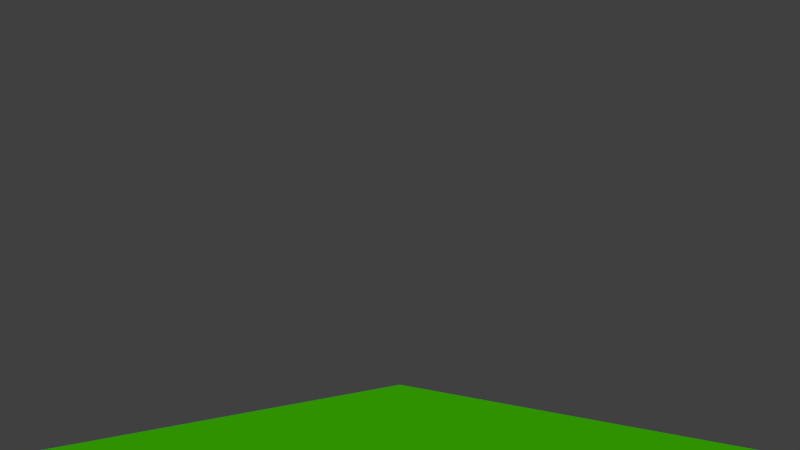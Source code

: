 # Source: game.blend  (saved by Blender 2.76.0; exported with 4.5.12 LTS)
import bpy
from mathutils import Matrix  # noqa: F401  (used for matrix-valued properties, if any)

bpy.ops.wm.read_factory_settings(use_empty=True)
scene = bpy.context.scene
scene.name = 'Scene'

# ---- collections
col_collection_1 = bpy.data.collections.new('Collection 1'); scene.collection.children.link(col_collection_1)
col_collection_2 = bpy.data.collections.new('Collection 2'); scene.collection.children.link(col_collection_2)
col_collection_2.hide_render = True
col_collection_2.hide_viewport = True

# ---- materials (node trees are filled in below, after node groups)
mat_material = bpy.data.materials.new('Material')
mat_material.alpha_threshold = 0.0
mat_material.use_transparent_shadow = False
mat_material.diffuse_color = (0.08278, 0.8, 0.0, 1.0)
mat_material.roughness = 0.5
mat_material_001 = bpy.data.materials.new('Material.001')
mat_material_001.alpha_threshold = 0.0
mat_material_001.use_transparent_shadow = False
mat_material_001.diffuse_color = (0.8, 0.0, 0.0, 1.0)
mat_material_001.roughness = 0.5
mat_material_002 = bpy.data.materials.new('Material.002')
mat_material_002.alpha_threshold = 0.0
mat_material_002.use_transparent_shadow = False
mat_material_002.diffuse_color = (0.8, 0.6698, 0.186, 1.0)
mat_material_002.roughness = 0.5

# ---- material node trees

# ---- world
world_world = bpy.data.worlds.new('World'); scene.world = world_world
world_world.color = (0.05088, 0.05088, 0.05088)
world_world.use_sun_shadow = False
world_world.sun_shadow_jitter_overblur = 0.0
world_world.cycles.sampling_method = 'MANUAL'
world_world.cycles.sample_map_resolution = 256

# ---- cameras
cam_camera = bpy.data.cameras.new('Camera')
cam_camera.clip_end = 100.0
cam_camera.lens = 35.0
cam_camera.sensor_width = 32.0
cam_camera.sensor_height = 18.0
cam_camera.ortho_scale = 7.314
cam_camera.dof.focus_distance = 0.0
cam_camera.dof.aperture_fstop = 128.0

# ---- lights
light_lamp = bpy.data.lights.new('Lamp', 'SUN')
light_lamp.transmission_factor = 0.0
light_lamp.angle = 0.1993
light_lamp.energy = 1.0
light_lamp.shadow_buffer_clip_start = 1.0
light_lamp.shadow_soft_size = 0.1
light_lamp.shadow_cascade_max_distance = 1000.0
light_lamp.cycles.use_multiple_importance_sampling = False

# ---- meshes
me_cube_002 = bpy.data.meshes.new('Cube.002')
me_cube_002.from_pydata([(-1.0, -1.0, -1.0), (-1.0, -1.0, 1.0), (-1.0, 1.0, -1.0), (-1.0, 1.0, 1.0), (1.0, -1.0, -1.0), (1.0, -1.0, 1.0), (1.0, 1.0, -1.0), (1.0, 1.0, 1.0)], [], [(1, 3, 2, 0), (3, 7, 6, 2), (7, 5, 4, 6), (5, 1, 0, 4), (0, 2, 6, 4), (5, 7, 3, 1)])
me_cube_002.materials.append(mat_material)
me_cube_002.use_remesh_preserve_volume = False
me_cube_002.use_remesh_preserve_attributes = False
me_cube_002.use_mirror_vertex_groups = False
me_cube_002.update()
me_cube = bpy.data.meshes.new('Cube')
me_cube.from_pydata([(-1.0, -1.0, -1.0), (-1.0, -1.0, 1.0), (-1.0, 1.0, -1.0), (-1.0, 1.0, 1.0), (1.0, -1.0, -1.0), (1.0, -1.0, 1.0), (1.0, 1.0, -1.0), (1.0, 1.0, 1.0)], [], [(1, 3, 2, 0), (3, 7, 6, 2), (7, 5, 4, 6), (5, 1, 0, 4), (0, 2, 6, 4), (5, 7, 3, 1)])
me_cube.materials.append(mat_material_001)
me_cube.use_remesh_preserve_volume = False
me_cube.use_remesh_preserve_attributes = False
me_cube.use_mirror_vertex_groups = False
me_cube.update()
me_cube_016 = bpy.data.meshes.new('Cube.016')
me_cube_016.from_pydata([(-1.0, 1.0, -1.0), (-1.0, 1.0, 1.0), (1.0, 1.0, -1.0), (1.0, 1.0, 1.0), (-1.0, -1.0, -1.0), (-1.0, -1.0, 1.0), (1.0, -1.0, -1.0), (1.0, -1.0, 1.0), (4.0, 1.0, 1.0), (4.0, 1.0, -1.0), (4.0, -1.0, 1.0), (4.0, -1.0, -1.0)], [], [(1, 3, 2, 0), (7, 6, 11, 10), (7, 5, 4, 6), (5, 1, 0, 4), (0, 2, 6, 4), (5, 7, 3, 1), (8, 10, 11, 9), (6, 2, 9, 11), (3, 7, 10, 8), (2, 3, 8, 9)])
me_cube_016.materials.append(mat_material_002)
me_cube_016.use_remesh_preserve_volume = False
me_cube_016.use_remesh_preserve_attributes = False
me_cube_016.use_mirror_vertex_groups = False
me_cube_016.update()
me_cube_015 = bpy.data.meshes.new('Cube.015')
me_cube_015.from_pydata([(1.0, 1.0, -1.0), (1.0, 1.0, 1.0), (1.0, -1.0, -1.0), (1.0, -1.0, 1.0), (-1.0, 1.0, -1.0), (-1.0, 1.0, 1.0), (-1.0, -1.0, -1.0), (-1.0, -1.0, 1.0), (1.0, -4.0, 1.0), (1.0, -4.0, -1.0), (-1.0, -4.0, 1.0), (-1.0, -4.0, -1.0)], [], [(1, 3, 2, 0), (7, 6, 11, 10), (7, 5, 4, 6), (5, 1, 0, 4), (0, 2, 6, 4), (5, 7, 3, 1), (8, 10, 11, 9), (6, 2, 9, 11), (3, 7, 10, 8), (2, 3, 8, 9)])
me_cube_015.materials.append(mat_material_002)
me_cube_015.use_remesh_preserve_volume = False
me_cube_015.use_remesh_preserve_attributes = False
me_cube_015.use_mirror_vertex_groups = False
me_cube_015.update()
me_cube_014 = bpy.data.meshes.new('Cube.014')
me_cube_014.from_pydata([(1.0, -1.0, -1.0), (1.0, -1.0, 1.0), (-1.0, -1.0, -1.0), (-1.0, -1.0, 1.0), (1.0, 1.0, -1.0), (1.0, 1.0, 1.0), (-1.0, 1.0, -1.0), (-1.0, 1.0, 1.0), (-4.0, -1.0, 1.0), (-4.0, -1.0, -1.0), (-4.0, 1.0, 1.0), (-4.0, 1.0, -1.0)], [], [(1, 3, 2, 0), (7, 6, 11, 10), (7, 5, 4, 6), (5, 1, 0, 4), (0, 2, 6, 4), (5, 7, 3, 1), (8, 10, 11, 9), (6, 2, 9, 11), (3, 7, 10, 8), (2, 3, 8, 9)])
me_cube_014.materials.append(mat_material_002)
me_cube_014.use_remesh_preserve_volume = False
me_cube_014.use_remesh_preserve_attributes = False
me_cube_014.use_mirror_vertex_groups = False
me_cube_014.update()
me_cube_013 = bpy.data.meshes.new('Cube.013')
me_cube_013.from_pydata([(-1.0, -1.0, -1.0), (-1.0, -1.0, 1.0), (-1.0, 1.0, -1.0), (-1.0, 1.0, 1.0), (1.0, -1.0, -1.0), (1.0, -1.0, 1.0), (1.0, 1.0, -1.0), (1.0, 1.0, 1.0), (-1.0, 4.0, 1.0), (-1.0, 4.0, -1.0), (1.0, 4.0, 1.0), (1.0, 4.0, -1.0)], [], [(1, 3, 2, 0), (7, 6, 11, 10), (7, 5, 4, 6), (5, 1, 0, 4), (0, 2, 6, 4), (5, 7, 3, 1), (8, 10, 11, 9), (6, 2, 9, 11), (3, 7, 10, 8), (2, 3, 8, 9)])
me_cube_013.materials.append(mat_material_002)
me_cube_013.use_remesh_preserve_volume = False
me_cube_013.use_remesh_preserve_attributes = False
me_cube_013.use_mirror_vertex_groups = False
me_cube_013.update()
me_cube_012 = bpy.data.meshes.new('Cube.012')
me_cube_012.from_pydata([(-1.0, 1.0, -1.0), (-1.0, 1.0, 1.0), (1.0, 1.0, -1.0), (1.0, 1.0, 1.0), (-1.0, -1.0, -1.0), (-1.0, -1.0, 1.0), (1.0, -1.0, -1.0), (1.0, -1.0, 1.0), (-4.0, 1.0, -1.0), (-4.0, 1.0, 1.0), (-4.0, -1.0, 1.0), (-4.0, -1.0, -1.0), (1.0, -4.0, 1.0), (1.0, -4.0, -1.0), (-1.0, -4.0, 1.0), (-1.0, -4.0, -1.0), (-1.0, 4.0, -1.0), (-1.0, 4.0, 1.0), (1.0, 4.0, 1.0), (1.0, 4.0, -1.0)], [], [(0, 1, 17, 16), (3, 7, 6, 2), (4, 6, 13, 15), (1, 0, 8, 9), (0, 2, 6, 4), (5, 7, 3, 1), (10, 9, 8, 11), (0, 4, 11, 8), (5, 1, 9, 10), (4, 5, 10, 11), (12, 14, 15, 13), (7, 5, 14, 12), (6, 7, 12, 13), (5, 4, 15, 14), (17, 18, 19, 16), (2, 0, 16, 19), (1, 3, 18, 17), (3, 2, 19, 18)])
me_cube_012.materials.append(mat_material_002)
me_cube_012.use_remesh_preserve_volume = False
me_cube_012.use_remesh_preserve_attributes = False
me_cube_012.use_mirror_vertex_groups = False
me_cube_012.update()
me_cube_011 = bpy.data.meshes.new('Cube.011')
me_cube_011.from_pydata([(1.0, 1.0, -1.0), (1.0, 1.0, 1.0), (1.0, -1.0, -1.0), (1.0, -1.0, 1.0), (-1.0, 1.0, -1.0), (-1.0, 1.0, 1.0), (-1.0, -1.0, -1.0), (-1.0, -1.0, 1.0), (1.0, 4.0, -1.0), (1.0, 4.0, 1.0), (-1.0, 4.0, 1.0), (-1.0, 4.0, -1.0), (-4.0, -1.0, 1.0), (-4.0, -1.0, -1.0), (-4.0, 1.0, 1.0), (-4.0, 1.0, -1.0), (4.0, 1.0, -1.0), (4.0, 1.0, 1.0), (4.0, -1.0, 1.0), (4.0, -1.0, -1.0)], [], [(0, 1, 17, 16), (3, 7, 6, 2), (4, 6, 13, 15), (1, 0, 8, 9), (0, 2, 6, 4), (5, 7, 3, 1), (10, 9, 8, 11), (0, 4, 11, 8), (5, 1, 9, 10), (4, 5, 10, 11), (12, 14, 15, 13), (7, 5, 14, 12), (6, 7, 12, 13), (5, 4, 15, 14), (17, 18, 19, 16), (2, 0, 16, 19), (1, 3, 18, 17), (3, 2, 19, 18)])
me_cube_011.materials.append(mat_material_002)
me_cube_011.use_remesh_preserve_volume = False
me_cube_011.use_remesh_preserve_attributes = False
me_cube_011.use_mirror_vertex_groups = False
me_cube_011.update()
me_cube_010 = bpy.data.meshes.new('Cube.010')
me_cube_010.from_pydata([(1.0, -1.0, -1.0), (1.0, -1.0, 1.0), (-1.0, -1.0, -1.0), (-1.0, -1.0, 1.0), (1.0, 1.0, -1.0), (1.0, 1.0, 1.0), (-1.0, 1.0, -1.0), (-1.0, 1.0, 1.0), (4.0, -1.0, -1.0), (4.0, -1.0, 1.0), (4.0, 1.0, 1.0), (4.0, 1.0, -1.0), (-1.0, 4.0, 1.0), (-1.0, 4.0, -1.0), (1.0, 4.0, 1.0), (1.0, 4.0, -1.0), (1.0, -4.0, -1.0), (1.0, -4.0, 1.0), (-1.0, -4.0, 1.0), (-1.0, -4.0, -1.0)], [], [(0, 1, 17, 16), (3, 7, 6, 2), (4, 6, 13, 15), (1, 0, 8, 9), (0, 2, 6, 4), (5, 7, 3, 1), (10, 9, 8, 11), (0, 4, 11, 8), (5, 1, 9, 10), (4, 5, 10, 11), (12, 14, 15, 13), (7, 5, 14, 12), (6, 7, 12, 13), (5, 4, 15, 14), (17, 18, 19, 16), (2, 0, 16, 19), (1, 3, 18, 17), (3, 2, 19, 18)])
me_cube_010.materials.append(mat_material_002)
me_cube_010.use_remesh_preserve_volume = False
me_cube_010.use_remesh_preserve_attributes = False
me_cube_010.use_mirror_vertex_groups = False
me_cube_010.update()
me_cube_009 = bpy.data.meshes.new('Cube.009')
me_cube_009.from_pydata([(-1.0, -1.0, -1.0), (-1.0, -1.0, 1.0), (-1.0, 1.0, -1.0), (-1.0, 1.0, 1.0), (1.0, -1.0, -1.0), (1.0, -1.0, 1.0), (1.0, 1.0, -1.0), (1.0, 1.0, 1.0), (-1.0, -4.0, -1.0), (-1.0, -4.0, 1.0), (1.0, -4.0, 1.0), (1.0, -4.0, -1.0), (4.0, 1.0, 1.0), (4.0, 1.0, -1.0), (4.0, -1.0, 1.0), (4.0, -1.0, -1.0), (-4.0, -1.0, -1.0), (-4.0, -1.0, 1.0), (-4.0, 1.0, 1.0), (-4.0, 1.0, -1.0)], [], [(0, 1, 17, 16), (3, 7, 6, 2), (4, 6, 13, 15), (1, 0, 8, 9), (0, 2, 6, 4), (5, 7, 3, 1), (10, 9, 8, 11), (0, 4, 11, 8), (5, 1, 9, 10), (4, 5, 10, 11), (12, 14, 15, 13), (7, 5, 14, 12), (6, 7, 12, 13), (5, 4, 15, 14), (17, 18, 19, 16), (2, 0, 16, 19), (1, 3, 18, 17), (3, 2, 19, 18)])
me_cube_009.materials.append(mat_material_002)
me_cube_009.use_remesh_preserve_volume = False
me_cube_009.use_remesh_preserve_attributes = False
me_cube_009.use_mirror_vertex_groups = False
me_cube_009.update()
me_cube_004 = bpy.data.meshes.new('Cube.004')
me_cube_004.from_pydata([(-1.0, -1.0, -1.0), (-1.0, -1.0, 1.0), (-1.0, 1.0, -1.0), (-1.0, 1.0, 1.0), (1.0, -1.0, -1.0), (1.0, -1.0, 1.0), (1.0, 1.0, -1.0), (1.0, 1.0, 1.0), (4.0, 1.0, 1.0), (4.0, 1.0, -1.0), (4.0, -1.0, 1.0), (4.0, -1.0, -1.0), (-1.0, -4.0, -1.0), (-1.0, -4.0, 1.0), (1.0, -4.0, 1.0), (1.0, -4.0, -1.0), (-4.0, -1.0, -1.0), (-4.0, -1.0, 1.0), (-4.0, 1.0, 1.0), (-4.0, 1.0, -1.0), (-1.0, 4.0, 1.0), (-1.0, 4.0, -1.0), (1.0, 4.0, 1.0), (1.0, 4.0, -1.0)], [], [(3, 2, 19, 18), (2, 3, 20, 21), (4, 6, 9, 11), (1, 0, 12, 13), (0, 2, 6, 4), (5, 7, 3, 1), (8, 10, 11, 9), (7, 5, 10, 8), (6, 7, 8, 9), (5, 4, 11, 10), (14, 13, 12, 15), (0, 4, 15, 12), (5, 1, 13, 14), (4, 5, 14, 15), (17, 18, 19, 16), (0, 1, 17, 16), (2, 0, 16, 19), (1, 3, 18, 17), (20, 22, 23, 21), (7, 6, 23, 22), (6, 2, 21, 23), (3, 7, 22, 20)])
me_cube_004.materials.append(mat_material_002)
me_cube_004.use_remesh_preserve_volume = False
me_cube_004.use_remesh_preserve_attributes = False
me_cube_004.use_mirror_vertex_groups = False
me_cube_004.update()
me_cube_008 = bpy.data.meshes.new('Cube.008')
me_cube_008.from_pydata([(-1.0, 1.0, -1.0), (-1.0, 1.0, 1.0), (1.0, 1.0, -1.0), (1.0, 1.0, 1.0), (-1.0, -1.0, -1.0), (-1.0, -1.0, 1.0), (1.0, -1.0, -1.0), (1.0, -1.0, 1.0), (-4.0, 1.0, -1.0), (-4.0, 1.0, 1.0), (-4.0, -1.0, 1.0), (-4.0, -1.0, -1.0), (1.0, -4.0, 1.0), (1.0, -4.0, -1.0), (-1.0, -4.0, 1.0), (-1.0, -4.0, -1.0)], [], [(1, 3, 2, 0), (3, 7, 6, 2), (4, 6, 13, 15), (5, 1, 9, 10), (0, 2, 6, 4), (5, 7, 3, 1), (10, 9, 8, 11), (4, 5, 10, 11), (1, 0, 8, 9), (0, 4, 11, 8), (14, 15, 13), (7, 5, 14, 12), (6, 7, 12, 13), (5, 4, 15, 14), (12, 14, 13)])
me_cube_008.materials.append(mat_material_002)
me_cube_008.use_remesh_preserve_volume = False
me_cube_008.use_remesh_preserve_attributes = False
me_cube_008.use_mirror_vertex_groups = False
me_cube_008.update()
me_cube_007 = bpy.data.meshes.new('Cube.007')
me_cube_007.from_pydata([(1.0, 1.0, -1.0), (1.0, 1.0, 1.0), (1.0, -1.0, -1.0), (1.0, -1.0, 1.0), (-1.0, 1.0, -1.0), (-1.0, 1.0, 1.0), (-1.0, -1.0, -1.0), (-1.0, -1.0, 1.0), (1.0, 4.0, -1.0), (1.0, 4.0, 1.0), (-1.0, 4.0, 1.0), (-1.0, 4.0, -1.0), (-4.0, -1.0, 1.0), (-4.0, -1.0, -1.0), (-4.0, 1.0, 1.0), (-4.0, 1.0, -1.0)], [], [(1, 3, 2, 0), (3, 7, 6, 2), (4, 6, 13, 15), (5, 1, 9, 10), (0, 2, 6, 4), (5, 7, 3, 1), (10, 9, 8, 11), (4, 5, 10, 11), (1, 0, 8, 9), (0, 4, 11, 8), (14, 15, 13), (7, 5, 14, 12), (6, 7, 12, 13), (5, 4, 15, 14), (12, 14, 13)])
me_cube_007.materials.append(mat_material_002)
me_cube_007.use_remesh_preserve_volume = False
me_cube_007.use_remesh_preserve_attributes = False
me_cube_007.use_mirror_vertex_groups = False
me_cube_007.update()
me_cube_006 = bpy.data.meshes.new('Cube.006')
me_cube_006.from_pydata([(1.0, -1.0, -1.0), (1.0, -1.0, 1.0), (-1.0, -1.0, -1.0), (-1.0, -1.0, 1.0), (1.0, 1.0, -1.0), (1.0, 1.0, 1.0), (-1.0, 1.0, -1.0), (-1.0, 1.0, 1.0), (4.0, -1.0, -1.0), (4.0, -1.0, 1.0), (4.0, 1.0, 1.0), (4.0, 1.0, -1.0), (-1.0, 4.0, 1.0), (-1.0, 4.0, -1.0), (1.0, 4.0, 1.0), (1.0, 4.0, -1.0)], [], [(1, 3, 2, 0), (3, 7, 6, 2), (4, 6, 13, 15), (5, 1, 9, 10), (0, 2, 6, 4), (5, 7, 3, 1), (10, 9, 8, 11), (4, 5, 10, 11), (1, 0, 8, 9), (0, 4, 11, 8), (14, 15, 13), (7, 5, 14, 12), (6, 7, 12, 13), (5, 4, 15, 14), (12, 14, 13)])
me_cube_006.materials.append(mat_material_002)
me_cube_006.use_remesh_preserve_volume = False
me_cube_006.use_remesh_preserve_attributes = False
me_cube_006.use_mirror_vertex_groups = False
me_cube_006.update()
me_cube_005 = bpy.data.meshes.new('Cube.005')
me_cube_005.from_pydata([(-1.0, -1.0, -1.0), (-1.0, -1.0, 1.0), (-1.0, 1.0, -1.0), (-1.0, 1.0, 1.0), (1.0, -1.0, -1.0), (1.0, -1.0, 1.0), (1.0, 1.0, -1.0), (1.0, 1.0, 1.0), (-1.0, -4.0, -1.0), (-1.0, -4.0, 1.0), (1.0, -4.0, 1.0), (1.0, -4.0, -1.0), (4.0, 1.0, 1.0), (4.0, 1.0, -1.0), (4.0, -1.0, 1.0), (4.0, -1.0, -1.0)], [], [(1, 3, 2, 0), (3, 7, 6, 2), (4, 6, 13, 15), (5, 1, 9, 10), (0, 2, 6, 4), (5, 7, 3, 1), (10, 9, 8, 11), (4, 5, 10, 11), (1, 0, 8, 9), (0, 4, 11, 8), (12, 14, 15, 13), (7, 5, 14, 12), (6, 7, 12, 13), (5, 4, 15, 14)])
me_cube_005.materials.append(mat_material_002)
me_cube_005.use_remesh_preserve_volume = False
me_cube_005.use_remesh_preserve_attributes = False
me_cube_005.use_mirror_vertex_groups = False
me_cube_005.update()
me_cube_003 = bpy.data.meshes.new('Cube.003')
me_cube_003.from_pydata([(-1.0, -1.0, -1.0), (-1.0, -1.0, 1.0), (-1.0, 1.0, -1.0), (-1.0, 1.0, 1.0), (1.0, -1.0, -1.0), (1.0, -1.0, 1.0), (1.0, 1.0, -1.0), (1.0, 1.0, 1.0)], [], [(1, 3, 2, 0), (3, 7, 6, 2), (7, 5, 4, 6), (5, 1, 0, 4), (0, 2, 6, 4), (5, 7, 3, 1)])
me_cube_003.materials.append(mat_material_002)
me_cube_003.use_remesh_preserve_volume = False
me_cube_003.use_remesh_preserve_attributes = False
me_cube_003.use_mirror_vertex_groups = False
me_cube_003.update()
me_cube_001 = bpy.data.meshes.new('Cube.001')
me_cube_001.from_pydata([(-1.0, -1.0, -1.0), (-1.0, -1.0, 1.0), (-1.0, 1.0, -1.0), (-1.0, 1.0, 1.0), (1.0, -1.0, -1.0), (1.0, -1.0, 1.0), (1.0, 1.0, -1.0), (1.0, 1.0, 1.0)], [], [(1, 3, 2, 0), (3, 7, 6, 2), (7, 5, 4, 6), (5, 1, 0, 4), (0, 2, 6, 4), (5, 7, 3, 1)])
me_cube_001.materials.append(mat_material_002)
me_cube_001.use_remesh_preserve_volume = False
me_cube_001.use_remesh_preserve_attributes = False
me_cube_001.use_mirror_vertex_groups = False
me_cube_001.update()

# ---- objects
ob_ground = bpy.data.objects.new('Ground', me_cube_002)
ob_player = bpy.data.objects.new('Player', me_cube)
ob_camera = bpy.data.objects.new('Camera', cam_camera)
ob_empty = bpy.data.objects.new('Empty', None)
ob_lamp = bpy.data.objects.new('Lamp', light_lamp)
ob_end4 = bpy.data.objects.new('End4', me_cube_016)
ob_end3 = bpy.data.objects.new('End3', me_cube_015)
ob_end2 = bpy.data.objects.new('End2', me_cube_014)
ob_end = bpy.data.objects.new('End', me_cube_013)
ob_t4 = bpy.data.objects.new('T4', me_cube_012)
ob_t = bpy.data.objects.new('T', me_cube_011)
ob_t3 = bpy.data.objects.new('T3', me_cube_010)
ob_t2 = bpy.data.objects.new('T2', me_cube_009)
ob_all = bpy.data.objects.new('All', me_cube_004)
ob_clear = bpy.data.objects.new('Clear', None)
ob_edge = bpy.data.objects.new('Edge++', me_cube_008)
ob_edge_0 = bpy.data.objects.new('Edge+0', me_cube_007)
ob_edge00 = bpy.data.objects.new('Edge00', me_cube_006)
ob_edge0 = bpy.data.objects.new('Edge0+', me_cube_005)
ob_wallx = bpy.data.objects.new('WallX', me_cube_003)
ob_wally = bpy.data.objects.new('WallY', me_cube_001)

# ---- transforms, parenting, visibility, modifiers, constraints
ob_ground.location = (-1.0, -1.0, -1.0)
ob_ground.scale = (32.0, 32.0, 1.0)
ob_ground.lineart.crease_threshold = 0.0
ob_player.location = (30.0, 30.0, 1.2)
ob_player.rotation_euler = (1.571, -0.0, 2.356)
ob_player.scale = (0.125, 0.5, 0.125)
ob_player.lineart.crease_threshold = 0.0
ob_camera.location = (14.5, 14.5, 12.24)
ob_camera.rotation_euler = (1.571, 0.0, 2.356)
ob_camera.lock_rotations_4d = False
ob_camera.empty_display_type = 'ARROWS'
ob_camera.color = (0.0, 0.0, 0.0, 0.0)
ob_camera.display_type = 'WIRE'
ob_camera.lineart.crease_threshold = 0.0
ob_empty.location = (0.0, 0.0, 0.0)
ob_empty.empty_image_offset = (0.0, 0.0)
ob_empty.lineart.crease_threshold = 0.0
ob_lamp.location = (4.076, 1.005, 17.23)
ob_lamp.rotation_euler = (0.322, 0.1495, 1.832)
ob_lamp.lock_rotations_4d = False
ob_lamp.empty_display_type = 'ARROWS'
ob_lamp.color = (0.0, 0.0, 0.0, 0.0)
ob_lamp.lineart.crease_threshold = 0.0
ob_end4.location = (-4.0, 4.0, 1.0)
ob_end4.scale = (0.25, 0.25, 1.0)
ob_end4.lineart.crease_threshold = 0.0
ob_end3.location = (-1.0, 7.0, 1.0)
ob_end3.scale = (0.25, 0.25, 1.0)
ob_end3.lineart.crease_threshold = 0.0
ob_end2.location = (-2.0, 5.0, 1.0)
ob_end2.scale = (0.25, 0.25, 1.0)
ob_end2.lineart.crease_threshold = 0.0
ob_end.location = (0.0, 5.0, 1.0)
ob_end.scale = (0.25, 0.25, 1.0)
ob_end.lineart.crease_threshold = 0.0
ob_t4.location = (3.0, 6.0, 1.0)
ob_t4.scale = (0.25, 0.25, 1.0)
ob_t4.lineart.crease_threshold = 0.0
ob_t.location = (6.0, 5.0, 1.0)
ob_t.scale = (0.25, 0.25, 1.0)
ob_t.lineart.crease_threshold = 0.0
ob_t3.location = (6.0, 2.0, 1.0)
ob_t3.scale = (0.25, 0.25, 1.0)
ob_t3.lineart.crease_threshold = 0.0
ob_t2.location = (6.0, 0.0, 1.0)
ob_t2.scale = (0.25, 0.25, 1.0)
ob_t2.lineart.crease_threshold = 0.0
ob_all.location = (0.07962, -2.5, 1.0)
ob_all.scale = (0.25, 0.25, 1.0)
ob_all.lineart.crease_threshold = 0.0
ob_clear.location = (0.0, 0.0, 0.0)
ob_clear.empty_image_offset = (0.0, 0.0)
ob_clear.lineart.crease_threshold = 0.0
ob_edge.location = (3.5, -3.0, 1.0)
ob_edge.scale = (0.25, 0.25, 1.0)
ob_edge.lineart.crease_threshold = 0.0
ob_edge_0.location = (3.754, -0.7879, 1.0)
ob_edge_0.scale = (0.25, 0.25, 1.0)
ob_edge_0.lineart.crease_threshold = 0.0
ob_edge00.location = (2.979, 2.0, 1.0)
ob_edge00.scale = (0.25, 0.25, 1.0)
ob_edge00.lineart.crease_threshold = 0.0
ob_edge0.location = (0.0, 3.0, 1.0)
ob_edge0.scale = (0.25, 0.25, 1.0)
ob_edge0.lineart.crease_threshold = 0.0
ob_wallx.location = (-2.052, 0.9731, 1.0)
ob_wallx.scale = (0.25, 1.0, 1.0)
ob_wallx.lineart.crease_threshold = 0.0
ob_wally.location = (0.0, 0.0, 1.0)
ob_wally.scale = (1.0, 0.25, 1.0)
ob_wally.lineart.crease_threshold = 0.0

# ---- collection membership
col_collection_1.objects.link(ob_ground)
col_collection_1.objects.link(ob_player)
col_collection_1.objects.link(ob_camera)
col_collection_1.objects.link(ob_empty)
col_collection_1.objects.link(ob_lamp)
col_collection_2.objects.link(ob_end4)
col_collection_2.objects.link(ob_end3)
col_collection_2.objects.link(ob_end2)
col_collection_2.objects.link(ob_end)
col_collection_2.objects.link(ob_t4)
col_collection_2.objects.link(ob_t)
col_collection_2.objects.link(ob_t3)
col_collection_2.objects.link(ob_t2)
col_collection_2.objects.link(ob_all)
col_collection_2.objects.link(ob_clear)
col_collection_2.objects.link(ob_edge)
col_collection_2.objects.link(ob_edge_0)
col_collection_2.objects.link(ob_edge00)
col_collection_2.objects.link(ob_edge0)
col_collection_2.objects.link(ob_wallx)
col_collection_2.objects.link(ob_wally)

# ---- scene / render settings (as saved in the file)
scene.camera = ob_camera
scene.frame_start = 1; scene.frame_end = 250; scene.frame_set(12)
scene.render.engine = 'BLENDER_EEVEE_NEXT'
scene.render.resolution_percentage = 50
scene.render.dither_intensity = 0.0
scene.cycles.use_denoising = False
scene.cycles.samples = 10
scene.cycles.sampling_pattern = 'TABULATED_SOBOL'
scene.cycles.light_sampling_threshold = 0.0
scene.cycles.use_adaptive_sampling = False
scene.cycles.use_light_tree = False
scene.cycles.blur_glossy = 0.0
scene.cycles.pixel_filter_type = 'GAUSSIAN'
scene.cycles.sample_clamp_indirect = 0.0
scene.view_settings.view_transform = 'Standard'
bpy.context.view_layer.update()
